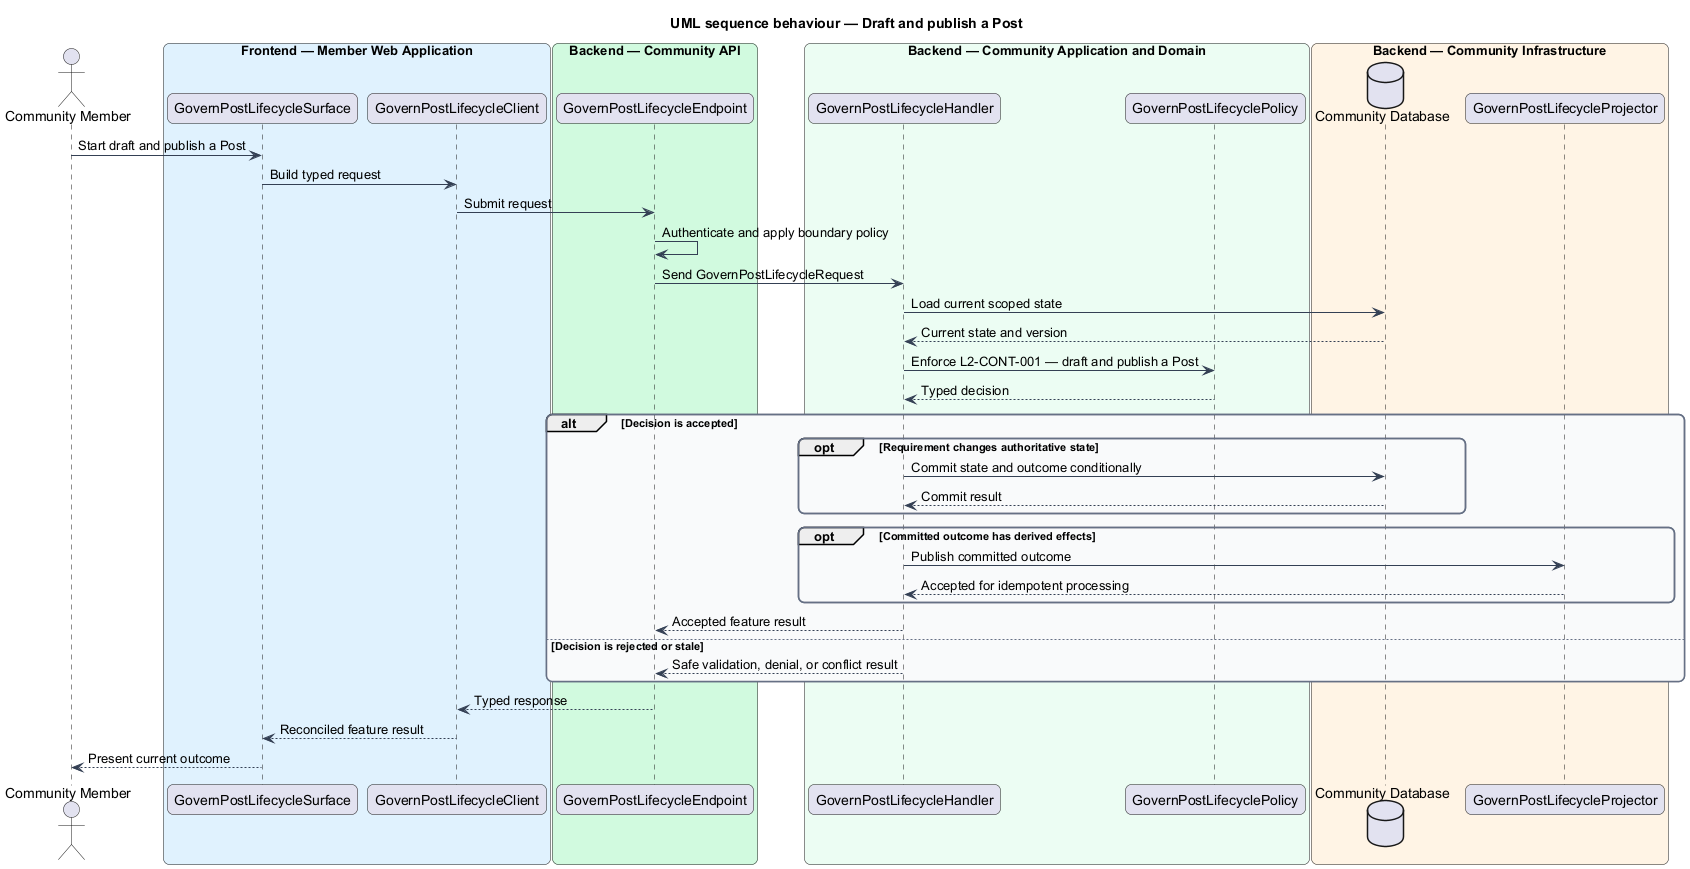

The diagram above was rendered by PlantUML. Its source (embedded in the PNG):
@startuml
title UML sequence behaviour — Draft and publish a Post
skinparam backgroundColor #FFFFFF
skinparam shadowing false
skinparam roundcorner 12
skinparam defaultFontName Arial
skinparam ArrowColor #344054
skinparam rectangle {
  BorderColor #344054
  FontColor #101828
}
skinparam package {
  BorderColor #667085
  FontColor #101828
  BackgroundColor #F9FAFB
}
actor "Community Member" as actor
box "Frontend — Member Web Application" #E0F2FE
  participant "GovernPostLifecycleSurface" as surface
  participant "GovernPostLifecycleClient" as client
end box
box "Backend — Community API" #D1FADF
  participant "GovernPostLifecycleEndpoint" as endpoint
end box
box "Backend — Community Application and Domain" #ECFDF3
  participant "GovernPostLifecycleHandler" as handler
  participant "GovernPostLifecyclePolicy" as policy
end box
box "Backend — Community Infrastructure" #FFF4E5
  database "Community Database" as store
  participant "GovernPostLifecycleProjector" as projector
end box

actor -> surface : Start draft and publish a Post
surface -> client : Build typed request
client -> endpoint : Submit request
endpoint -> endpoint : Authenticate and apply boundary policy
endpoint -> handler : Send GovernPostLifecycleRequest
handler -> store : Load current scoped state
store --> handler : Current state and version
handler -> policy : Enforce L2-CONT-001 — draft and publish a Post
policy --> handler : Typed decision
alt Decision is accepted
  opt Requirement changes authoritative state
    handler -> store : Commit state and outcome conditionally
    store --> handler : Commit result
  end
  opt Committed outcome has derived effects
    handler -> projector : Publish committed outcome
    projector --> handler : Accepted for idempotent processing
  end
  handler --> endpoint : Accepted feature result
else Decision is rejected or stale
  handler --> endpoint : Safe validation, denial, or conflict result
end
endpoint --> client : Typed response
client --> surface : Reconciled feature result
surface --> actor : Present current outcome
@enduml